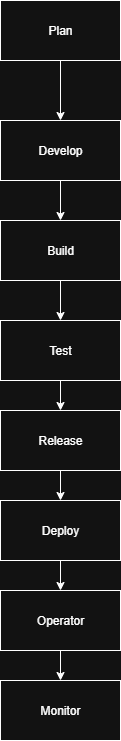

The diagram above was exported from draw.io. Its source (the exported page's mxGraphModel, read from the mxfile embedded in the PNG):
<mxGraphModel dx="1042" dy="704" grid="1" gridSize="10" guides="1" tooltips="1" connect="1" arrows="1" fold="1" page="1" pageScale="1" pageWidth="850" pageHeight="1100" math="0" shadow="0">
  <root>
    <mxCell id="0" />
    <mxCell id="1" parent="0" />
    <mxCell id="STHw5dn8UJcXLfn6MKf5-10" value="" style="edgeStyle=orthogonalEdgeStyle;rounded=0;orthogonalLoop=1;jettySize=auto;html=1;" edge="1" parent="1" source="STHw5dn8UJcXLfn6MKf5-1" target="STHw5dn8UJcXLfn6MKf5-9">
      <mxGeometry relative="1" as="geometry" />
    </mxCell>
    <mxCell id="STHw5dn8UJcXLfn6MKf5-1" value="Plan" style="rounded=0;whiteSpace=wrap;html=1;" vertex="1" parent="1">
      <mxGeometry x="340" y="50" width="120" height="60" as="geometry" />
    </mxCell>
    <mxCell id="STHw5dn8UJcXLfn6MKf5-12" value="" style="edgeStyle=orthogonalEdgeStyle;rounded=0;orthogonalLoop=1;jettySize=auto;html=1;" edge="1" parent="1" source="STHw5dn8UJcXLfn6MKf5-3" target="STHw5dn8UJcXLfn6MKf5-4">
      <mxGeometry relative="1" as="geometry" />
    </mxCell>
    <mxCell id="STHw5dn8UJcXLfn6MKf5-3" value="Build" style="rounded=0;whiteSpace=wrap;html=1;" vertex="1" parent="1">
      <mxGeometry x="340" y="270" width="120" height="60" as="geometry" />
    </mxCell>
    <mxCell id="STHw5dn8UJcXLfn6MKf5-13" value="" style="edgeStyle=orthogonalEdgeStyle;rounded=0;orthogonalLoop=1;jettySize=auto;html=1;" edge="1" parent="1" source="STHw5dn8UJcXLfn6MKf5-4" target="STHw5dn8UJcXLfn6MKf5-5">
      <mxGeometry relative="1" as="geometry" />
    </mxCell>
    <mxCell id="STHw5dn8UJcXLfn6MKf5-4" value="Test" style="rounded=0;whiteSpace=wrap;html=1;" vertex="1" parent="1">
      <mxGeometry x="340" y="370" width="120" height="60" as="geometry" />
    </mxCell>
    <mxCell id="STHw5dn8UJcXLfn6MKf5-14" value="" style="edgeStyle=orthogonalEdgeStyle;rounded=0;orthogonalLoop=1;jettySize=auto;html=1;" edge="1" parent="1" source="STHw5dn8UJcXLfn6MKf5-5" target="STHw5dn8UJcXLfn6MKf5-6">
      <mxGeometry relative="1" as="geometry" />
    </mxCell>
    <mxCell id="STHw5dn8UJcXLfn6MKf5-5" value="Release" style="rounded=0;whiteSpace=wrap;html=1;" vertex="1" parent="1">
      <mxGeometry x="340" y="460" width="120" height="60" as="geometry" />
    </mxCell>
    <mxCell id="STHw5dn8UJcXLfn6MKf5-15" value="" style="edgeStyle=orthogonalEdgeStyle;rounded=0;orthogonalLoop=1;jettySize=auto;html=1;" edge="1" parent="1" source="STHw5dn8UJcXLfn6MKf5-6" target="STHw5dn8UJcXLfn6MKf5-7">
      <mxGeometry relative="1" as="geometry" />
    </mxCell>
    <mxCell id="STHw5dn8UJcXLfn6MKf5-6" value="Deploy" style="rounded=0;whiteSpace=wrap;html=1;" vertex="1" parent="1">
      <mxGeometry x="340" y="550" width="120" height="60" as="geometry" />
    </mxCell>
    <mxCell id="STHw5dn8UJcXLfn6MKf5-16" value="" style="edgeStyle=orthogonalEdgeStyle;rounded=0;orthogonalLoop=1;jettySize=auto;html=1;" edge="1" parent="1" source="STHw5dn8UJcXLfn6MKf5-7" target="STHw5dn8UJcXLfn6MKf5-8">
      <mxGeometry relative="1" as="geometry" />
    </mxCell>
    <mxCell id="STHw5dn8UJcXLfn6MKf5-7" value="Operator" style="rounded=0;whiteSpace=wrap;html=1;" vertex="1" parent="1">
      <mxGeometry x="340" y="640" width="120" height="60" as="geometry" />
    </mxCell>
    <mxCell id="STHw5dn8UJcXLfn6MKf5-8" value="Monitor" style="rounded=0;whiteSpace=wrap;html=1;" vertex="1" parent="1">
      <mxGeometry x="340" y="730" width="120" height="60" as="geometry" />
    </mxCell>
    <mxCell id="STHw5dn8UJcXLfn6MKf5-11" value="" style="edgeStyle=orthogonalEdgeStyle;rounded=0;orthogonalLoop=1;jettySize=auto;html=1;" edge="1" parent="1" source="STHw5dn8UJcXLfn6MKf5-9" target="STHw5dn8UJcXLfn6MKf5-3">
      <mxGeometry relative="1" as="geometry" />
    </mxCell>
    <mxCell id="STHw5dn8UJcXLfn6MKf5-9" value="Develop" style="rounded=0;whiteSpace=wrap;html=1;" vertex="1" parent="1">
      <mxGeometry x="340" y="170" width="120" height="60" as="geometry" />
    </mxCell>
  </root>
</mxGraphModel>